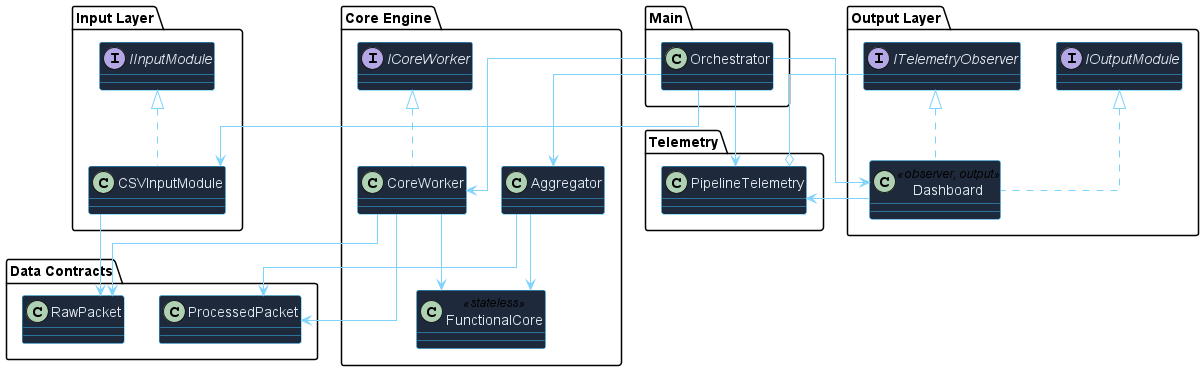

The diagram above was rendered by PlantUML. Its source (embedded in the PNG):
@startuml CleanClassDiagram

skinparam backgroundColor white
skinparam classBackgroundColor #1e293b
skinparam classBorderColor #38bdf8
skinparam classArrowColor #7dd3fc
skinparam classFontColor #e2e8f0
skinparam linetype ortho

' ========================
' INPUT LAYER
' ========================
package "Input Layer" {
    interface IInputModule
    class CSVInputModule

    IInputModule <|.. CSVInputModule
}

' ========================
' CORE ENGINE
' ========================
package "Core Engine" {

    interface ICoreWorker
    class CoreWorker
    class Aggregator
    class FunctionalCore <<stateless>>

    ICoreWorker <|.. CoreWorker

    CoreWorker --> FunctionalCore
    Aggregator --> FunctionalCore
}

' ========================
' DATA CONTRACTS
' ========================
package "Data Contracts" {
    class RawPacket
    class ProcessedPacket
}

CSVInputModule --> RawPacket
CoreWorker --> RawPacket
CoreWorker --> ProcessedPacket
Aggregator --> ProcessedPacket

' ========================
' OUTPUT LAYER
' ========================
package "Output Layer" {

    interface IOutputModule
    interface ITelemetryObserver

    class Dashboard <<observer, output>>

    IOutputModule <|.. Dashboard
    ITelemetryObserver <|.. Dashboard
}

' ========================
' TELEMETRY
' ========================
package "Telemetry" {
    class PipelineTelemetry

    PipelineTelemetry o-- ITelemetryObserver
}

' ========================
' ORCHESTRATOR
' ========================
package "Main" {
    class Orchestrator
}

Orchestrator --> CSVInputModule
Orchestrator --> CoreWorker
Orchestrator --> Aggregator
Orchestrator --> PipelineTelemetry
Orchestrator --> Dashboard

Dashboard --> PipelineTelemetry

@enduml